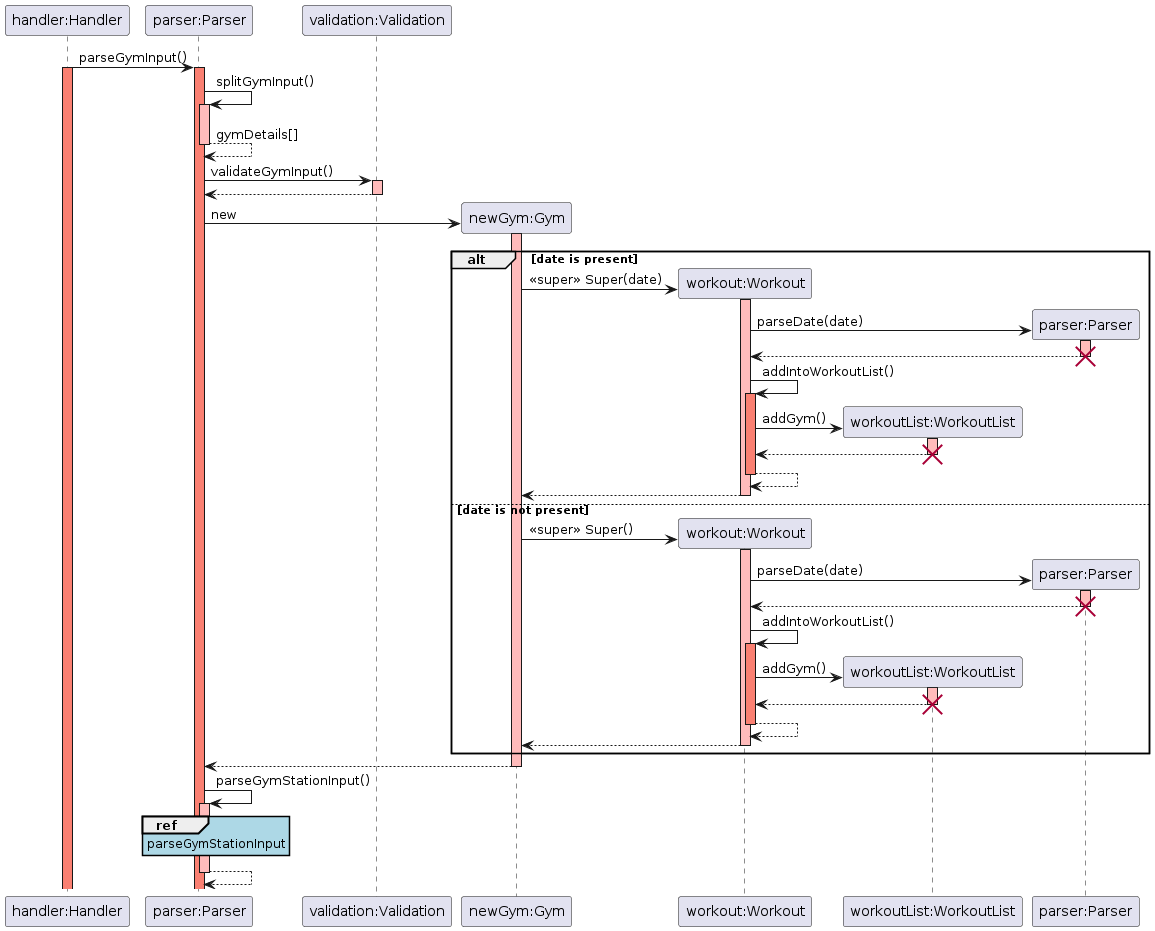

The diagram above was rendered by PlantUML. Its source (embedded in the PNG):
@startuml
skinparam sequenceReferenceBackgroundColor lightblue

participant "handler:Handler" as Handler
participant "parser:Parser" as Parser
participant "validation:Validation" as Validation
participant "newGym:Gym" as Gym
participant "workout:Workout" as Workout
participant "workoutList:WorkoutList" as WorkoutList
participant "parser:Parser" as newParser

Handler -> Parser: parseGymInput()
activate Handler #salmon
activate Parser #salmon

Parser -> Parser: splitGymInput()
activate Parser #FFBBBB
Parser --> Parser: gymDetails[]
deactivate Parser #FFBBBB

Parser -> Validation: validateGymInput()
activate Validation #FFBBBB
Validation --> Parser: 
deactivate Validation

Parser -> Gym **: new



alt date is present
    activate Gym #FFBBBB   
    Gym -> Workout **: <<super>> Super(date)
    activate Workout #FFBBBB
    Workout -> newParser **: parseDate(date)
    activate newParser #FFBBBB
    newParser --> Workout:
    deactivate newParser #FFBBBB
    destroy newParser

    Workout -> Workout: addIntoWorkoutList()
    activate Workout #salmon
    Workout -> WorkoutList **: addGym()
    activate WorkoutList #FFBBBB
    WorkoutList --> Workout:
    deactivate WorkoutList #FFBBBB
    destroy WorkoutList

    Workout --> Workout :
    deactivate Workout #Salmon

    Workout --> Gym:
    deactivate Workout #FFBBBB
 
else date is not present
    Gym -> Workout **: <<super>> Super()
    activate Workout #FFBBBB
    Workout -> newParser **: parseDate(date)
    activate newParser #FFBBBB
    newParser --> Workout:
    deactivate newParser #FFBBBB
    destroy newParser

    Workout -> Workout: addIntoWorkoutList()
    activate Workout #salmon
    Workout -> WorkoutList **: addGym()
    activate WorkoutList #FFBBBB
    WorkoutList --> Workout:
    deactivate WorkoutList #FFBBBB
    destroy WorkoutList

    Workout --> Workout :
    deactivate Workout #Salmon

    Workout --> Gym:
    deactivate Workout #FFBBBB
end
Gym --> Parser:
deactivate Gym #FFBBBB

Parser -> Parser: parseGymStationInput()
activate Parser #FFBBBB
ref over Parser: parseGymStationInput
Parser --> Parser:
deactivate Parser #FFBBBB
@enduml